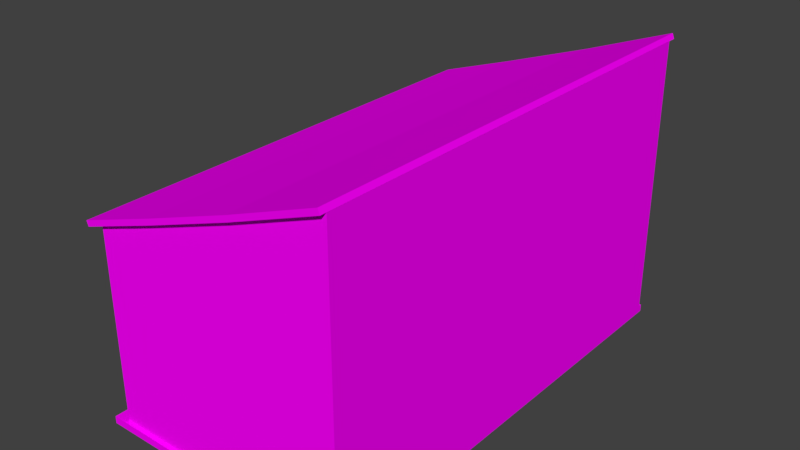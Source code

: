 # Source: 34_anexo.blend  (saved by Blender 2.79.0; exported with 4.5.12 LTS)
import bpy
from mathutils import Matrix  # noqa: F401  (used for matrix-valued properties, if any)

bpy.ops.wm.read_factory_settings(use_empty=True)
scene = bpy.context.scene
scene.name = 'Scene'

# ---- collections
col_collection_1 = bpy.data.collections.new('Collection 1'); scene.collection.children.link(col_collection_1)

# ---- images (referenced by path relative to the original .blend; pixels are not part of the script)
import os
ASSET_DIR = os.environ.get("B2B_ASSET_DIR", "")  # directory of the original .blend (textures are referenced by path, not embedded)
HERE = os.path.dirname(os.path.abspath(__file__))  # packed textures are extracted next to this script under _unpacked/

def load_image(name, relpath, width, height, colorspace="sRGB"):
    """Load a texture the original file referenced (path relative to the .blend, or extracted next to this script)."""
    p = next((c for c in (os.path.join(HERE, relpath), os.path.join(ASSET_DIR, relpath)) if relpath and os.path.exists(c)), "")
    if p:
        img = bpy.data.images.load(p, check_existing=True)
        img.name = name
    else:  # same state as the original file: an image datablock whose file is absent (Cycles renders it pink)
        img = bpy.data.images.new(name, width, height)
        img.source = "FILE"
        img.filepath = "//" + (relpath or name)
    img.colorspace_settings.name = colorspace
    return img
img_atlas_png = load_image('atlas.png', 'atlas.png', 1024, 1024, 'sRGB')
img_lod1 = load_image('LOD1', 'LOD1.png', 1024, 1024, 'sRGB')
img_portas_atlas_c_pia_png_006 = load_image('portas_atlas cópia.png.006', 'portas_atlas cópia.png', 1024, 1024, 'sRGB')
img_telha8_jpg = load_image('Telha8.jpg', 'Telha8.jpg', 1024, 1024, 'sRGB')

# ---- materials (node trees are filled in below, after node groups)
mat_casa = bpy.data.materials.new('casa')
mat_casa.alpha_threshold = 0.0
mat_casa.roughness = 0.5
mat_casa.line_color = (0.0, 0.0, 0.0, 1.0)
mat_material_008 = bpy.data.materials.new('Material.008')
mat_material_008.alpha_threshold = 0.0
mat_material_008.roughness = 0.5
mat_material_008.line_color = (0.0, 0.0, 0.0, 1.0)
mat_material_004 = bpy.data.materials.new('Material.004')
mat_material_004.alpha_threshold = 0.0
mat_material_004.roughness = 0.5

# ---- material node trees
mat_casa.use_nodes = True; mat_casa.node_tree.nodes.clear()
_N = mat_casa.node_tree.nodes; _L = mat_casa.node_tree.links
n0 = _N.new('ShaderNodeOutputMaterial'); n0.name = 'Material Output'; n0.location = (300, 300)
n1 = _N.new('ShaderNodeBsdfDiffuse'); n1.name = 'Diffuse BSDF'; n1.location = (10, 300)
n2 = _N.new('ShaderNodeTexImage'); n2.name = 'Image Texture'; n2.location = (-469, 266)
n2.width = 140
n2.image = img_atlas_png
n3 = _N.new('ShaderNodeTexImage'); n3.name = 'Image Texture.001'; n3.location = (-271, 33)
n3.width = 140
n3.image = img_lod1
_L.new(n1.outputs[0], n0.inputs[0])
_L.new(n2.outputs[0], n1.inputs[0])
n0.is_active_output = True
mat_material_008.use_nodes = True; mat_material_008.node_tree.nodes.clear()
_N = mat_material_008.node_tree.nodes; _L = mat_material_008.node_tree.links
n0 = _N.new('ShaderNodeOutputMaterial'); n0.name = 'Material Output'; n0.location = (300, 300)
n1 = _N.new('ShaderNodeBsdfDiffuse'); n1.name = 'Diffuse BSDF'; n1.location = (10, 300)
n2 = _N.new('ShaderNodeTexImage'); n2.name = 'Image Texture'; n2.location = (-276, 255)
n2.width = 140
n2.image = img_portas_atlas_c_pia_png_006
_L.new(n1.outputs[0], n0.inputs[0])
_L.new(n2.outputs[0], n1.inputs[0])
n0.is_active_output = True
mat_material_004.use_nodes = True; mat_material_004.node_tree.nodes.clear()
_N = mat_material_004.node_tree.nodes; _L = mat_material_004.node_tree.links
n0 = _N.new('ShaderNodeOutputMaterial'); n0.name = 'Material Output'; n0.location = (300, 300)
n1 = _N.new('ShaderNodeBsdfDiffuse'); n1.name = 'Diffuse BSDF'; n1.location = (10, 300)
n2 = _N.new('ShaderNodeTexImage'); n2.name = 'Image Texture'; n2.location = (-413, 332)
n2.width = 140
n2.image = img_telha8_jpg
_L.new(n1.outputs[0], n0.inputs[0])
_L.new(n2.outputs[0], n1.inputs[0])
n0.is_active_output = True

# ---- world
world_world = bpy.data.worlds.new('World'); scene.world = world_world
world_world.color = (0.05088, 0.05088, 0.05088)
world_world.use_sun_shadow = False
world_world.sun_shadow_jitter_overblur = 0.0
world_world.cycles.sampling_method = 'MANUAL'

# ---- meshes
me_35casa_lod0_001 = bpy.data.meshes.new('35casa_LOD0.001')
me_35casa_lod0_001.from_pydata([(-1.613, -2.474, 1.084), (-1.613, -2.474, -1.016), (-1.766, -2.516, -1.095), (-1.766, -2.516, -1.016), (1.075, -2.474, 2.043), (1.075, -2.516, -1.016), (1.075, -2.474, -1.016), (1.075, -2.516, -1.095), (0.02769, -2.516, -1.016), (0.09636, -2.474, -1.016), (0.02769, -2.516, -1.095), (-0.8625, -2.474, 1.332), (-0.994, -2.516, -1.016), (-0.8768, -2.474, -1.016), (-0.994, -2.516, -1.095), (0.1063, -2.474, 1.676), (1.075, -2.474, -1.095), (1.075, 0.0, 2.043), (1.075, 0.0, -1.016), (1.075, 0.0, -1.095), (-1.613, 0.0, 1.084), (-1.766, 0.0, -1.016), (-1.766, 0.0, -1.095), (-1.613, 0.0, -1.016)], [], [(20, 23, 1, 0), (21, 22, 2, 3), (23, 21, 3, 1), (9, 8, 5, 6), (8, 10, 7, 5), (12, 14, 10, 8), (13, 12, 8, 9), (1, 3, 12, 13), (3, 2, 14, 12), (6, 4, 15, 9), (9, 15, 11, 13), (13, 11, 0, 1), (5, 7, 16, 6), (6, 16, 19, 18), (4, 6, 18, 17)])
_uv = me_35casa_lod0_001.uv_layers.new(name='UVMap')
_uv.uv.foreach_set('vector', [0.5092, 0.2717, 0.5092, 0.1387, 0.6659, 0.1387, 0.6659, 0.2717, 0.5156, 0.8356, 0.521, 0.8357, 0.521, 0.9896, 0.5156, 0.9896, 0.5103, 0.833, 0.5156, 0.8356, 0.5156, 0.9896, 0.5103, 0.987, 0.5224, 0.7834, 0.5164, 0.7767, 0.5164, 0.9172, 0.5224, 0.9239, 0.5164, 0.7767, 0.5051, 0.7767, 0.5051, 0.9172, 0.5164, 0.9172, 0.5164, 0.7767, 0.5051, 0.7767, 0.5051, 0.9173, 0.5164, 0.9173, 0.5224, 0.7834, 0.5164, 0.7767, 0.5164, 0.9173, 0.5224, 0.9239, 0.5224, 0.7951, 0.5164, 0.7767, 0.5164, 0.8828, 0.5224, 0.8895, 0.5164, 0.7767, 0.5051, 0.7767, 0.5051, 0.8828, 0.5164, 0.8828, 0.8361, 0.1387, 0.8361, 0.3324, 0.7748, 0.3091, 0.7741, 0.1387, 0.7741, 0.1387, 0.7748, 0.3091, 0.7134, 0.2874, 0.7125, 0.1387, 0.7125, 0.1387, 0.7134, 0.2874, 0.6659, 0.2717, 0.6659, 0.1387, 0.5164, 0.9172, 0.5051, 0.9172, 0.5051, 0.9172, 0.5164, 0.9172, 0.5164, 0.9172, 0.5051, 0.9172, 0.5051, 0.9172, 0.5164, 0.9172, 0.8361, 0.3324, 0.8361, 0.1387, 0.9928, 0.1387, 0.9928, 0.3324])
me_35casa_lod0_001.materials.append(mat_casa)
me_35casa_lod0_001.use_remesh_preserve_volume = False
me_35casa_lod0_001.use_remesh_preserve_attributes = False
me_35casa_lod0_001.use_mirror_vertex_groups = False
me_35casa_lod0_001.update()
me_cube_006 = bpy.data.meshes.new('Cube.006')
me_cube_006.from_pydata([(-0.00861, 0.4, 1.192e-07), (-0.00861, 0.4, 2.117), (0.01423, 0.4, 1.192e-07), (0.01423, 0.4, 2.117), (-0.00861, 0.3554, 1.192e-07), (-0.00861, 0.3554, 2.071), (0.00299, 0.3554, 2.071), (0.00299, 0.3554, 1.192e-07), (-0.008609, -0.4, 2.384e-07), (-0.008609, -0.4, 2.117), (0.01423, -0.4, 2.384e-07), (0.01423, -0.4, 2.117), (-0.008609, -0.3554, 2.384e-07), (-0.008609, -0.3554, 2.071), (0.00299, -0.3554, 2.071), (0.00299, -0.3554, 2.384e-07)], [], [(4, 5, 1, 0), (0, 1, 3, 2), (5, 4, 7, 6), (12, 8, 9, 13), (8, 10, 11, 9), (13, 14, 15, 12), (14, 6, 7, 15), (11, 3, 1, 9), (9, 1, 5, 13), (5, 6, 14, 13)])
_uv = me_cube_006.uv_layers.new(name='UVMap')
_uv.uv.foreach_set('vector', [0.6164, 0.9378, 0.6164, 0.7982, 0.6194, 0.8009, 0.6194, 0.9424, 0.6194, 0.9424, 0.6194, 0.8009, 0.6208, 0.8021, 0.6208, 0.9446, 0.6164, 0.7982, 0.6164, 0.9378, 0.6157, 0.9367, 0.6157, 0.7976, 0.6164, 0.7931, 0.6194, 0.7931, 0.6194, 0.9347, 0.6164, 0.9327, 0.6194, 0.7931, 0.6208, 0.7931, 0.6208, 0.9356, 0.6194, 0.9347, 0.6164, 0.9327, 0.6157, 0.9322, 0.6157, 0.7931, 0.6164, 0.7931, 0.9199, 0.9986, 0.7375, 0.9986, 0.7375, 0.4671, 0.9199, 0.4671, 0.6202, 0.8472, 0.6202, 0.8982, 0.6188, 0.897, 0.6188, 0.8463, 0.6188, 0.8463, 0.6188, 0.897, 0.6158, 0.8943, 0.6158, 0.8443, 0.6176, 0.8978, 0.6184, 0.8978, 0.6184, 0.8499, 0.6176, 0.8499])
me_cube_006.materials.append(mat_material_008)
me_cube_006.use_remesh_preserve_volume = False
me_cube_006.use_remesh_preserve_attributes = False
me_cube_006.use_mirror_vertex_groups = False
me_cube_006.update()
me_cube_009 = bpy.data.meshes.new('Cube.009')
me_cube_009.from_pydata([(-0.01778, 0.37, -0.3799), (-0.01778, 0.37, 0.6777), (0.02065, 0.4, -0.4171), (0.02065, 0.4, 0.7077), (-0.01778, 0.4, -0.3923), (-0.01778, 0.4, 0.7077), (0.00941, 0.37, -0.3799), (0.00941, 0.37, 0.6777), (-0.04703, 0.4, -0.3923), (-0.04703, 0.4, -0.4171), (-0.01778, -0.37, -0.3799), (-0.01778, -0.37, 0.6777), (0.02065, -0.4, -0.4171), (0.02065, -0.4, 0.7077), (-0.01778, -0.4, -0.3923), (-0.01778, -0.4, 0.7077), (0.00941, -0.37, -0.3799), (0.00941, -0.37, 0.6777), (-0.04703, -0.4, -0.3923), (-0.04703, -0.4, -0.4171), (-0.01778, 7.771e-10, 0.7077), (-0.01778, 7.771e-10, 0.6777), (0.00941, -4.113e-10, 0.6777), (0.02065, -9.026e-10, 0.7077), (-0.01778, 7.771e-10, -0.3923), (-0.01778, 7.771e-10, -0.3799), (0.00941, -4.113e-10, -0.3799), (-0.04703, 2.056e-09, -0.3923), (-0.04703, 2.056e-09, -0.4171), (0.02065, -9.026e-10, -0.4171)], [], [(4, 5, 3, 2), (0, 1, 5, 4), (21, 20, 5, 1), (1, 0, 6, 7), (25, 26, 6, 0), (4, 2, 9, 8), (29, 28, 9, 2), (0, 4, 24, 25), (7, 6, 26, 22), (8, 9, 28, 27), (1, 7, 22, 21), (3, 5, 20, 23), (4, 8, 27, 24), (14, 12, 13, 15), (10, 14, 15, 11), (21, 11, 15, 20), (11, 17, 16, 10), (25, 10, 16, 26), (14, 18, 19, 12), (29, 12, 19, 28), (10, 25, 24, 14), (17, 22, 26, 16), (18, 27, 28, 19), (11, 21, 22, 17), (13, 23, 20, 15), (14, 24, 27, 18)])
_uv = me_cube_009.uv_layers.new(name='UVMap')
_uv.uv.foreach_set('vector', [0.5674, 0.0342, 0.5645, 0.2396, 0.5588, 0.2416, 0.5588, 0.02569, 0.5715, 0.03434, 0.5693, 0.2378, 0.5645, 0.2396, 0.5674, 0.0342, 0.5708, 0.2342, 0.5609, 0.2342, 0.5609, 0.1015, 0.5708, 0.1115, 0.5693, 0.2378, 0.5715, 0.03434, 0.5756, 0.0365, 0.5734, 0.2363, 0.5752, 0.1673, 0.5776, 0.1674, 0.5761, 0.2005, 0.5737, 0.2003, 0.5725, 0.203, 0.5625, 0.2082, 0.5688, 0.1981, 0.5705, 0.1979, 0.5614, 0.1673, 0.5684, 0.1672, 0.5688, 0.1981, 0.5625, 0.2082, 0.5737, 0.2003, 0.5725, 0.203, 0.5741, 0.1673, 0.5752, 0.1673, 0.5661, 0.5384, 0.5661, 0.2947, 0.6784, 0.2947, 0.6784, 0.5384, 0.5705, 0.1979, 0.5688, 0.1981, 0.5684, 0.1672, 0.571, 0.1672, 0.5611, 0.1115, 0.5702, 0.1115, 0.5702, 0.2342, 0.5611, 0.2342, 0.5596, 0.1015, 0.5724, 0.1015, 0.5724, 0.2342, 0.5596, 0.2342, 0.5725, 0.203, 0.5705, 0.1979, 0.571, 0.1672, 0.5741, 0.1673, 0.5674, 0.0342, 0.5588, 0.02569, 0.5588, 0.2416, 0.5645, 0.2396, 0.5715, 0.03434, 0.5674, 0.0342, 0.5645, 0.2396, 0.5693, 0.2378, 0.5708, 0.2342, 0.5708, 0.1115, 0.5609, 0.1015, 0.5609, 0.2342, 0.5693, 0.2378, 0.5734, 0.2363, 0.5756, 0.0365, 0.5715, 0.03434, 0.5752, 0.1673, 0.5737, 0.2003, 0.5761, 0.2005, 0.5776, 0.1674, 0.5725, 0.203, 0.5705, 0.1979, 0.5688, 0.1981, 0.5625, 0.2082, 0.5614, 0.1673, 0.5625, 0.2082, 0.5688, 0.1981, 0.5684, 0.1672, 0.5737, 0.2003, 0.5752, 0.1673, 0.5741, 0.1673, 0.5725, 0.203, 0.5661, 0.5384, 0.6784, 0.5384, 0.6784, 0.2947, 0.5661, 0.2947, 0.5705, 0.1979, 0.571, 0.1672, 0.5684, 0.1672, 0.5688, 0.1981, 0.5611, 0.1115, 0.5611, 0.2342, 0.5702, 0.2342, 0.5702, 0.1115, 0.5596, 0.1015, 0.5596, 0.2342, 0.5724, 0.2342, 0.5724, 0.1015, 0.5725, 0.203, 0.5741, 0.1673, 0.571, 0.1672, 0.5705, 0.1979])
me_cube_009.materials.append(mat_material_008)
me_cube_009.use_remesh_preserve_volume = False
me_cube_009.use_remesh_preserve_attributes = False
me_cube_009.use_mirror_vertex_groups = False
me_cube_009.update()
me_cube_008 = bpy.data.meshes.new('Cube.008')
me_cube_008.from_pydata([(-0.01778, 0.37, -0.3799), (-0.01778, 0.37, 0.6777), (0.02065, 0.4, -0.4171), (0.02065, 0.4, 0.7077), (-0.01778, 0.4, -0.3923), (-0.01778, 0.4, 0.7077), (0.00941, 0.37, -0.3799), (0.00941, 0.37, 0.6777), (-0.04703, 0.4, -0.3923), (-0.04703, 0.4, -0.4171), (-0.01778, -0.37, -0.3799), (-0.01778, -0.37, 0.6777), (0.02065, -0.4, -0.4171), (0.02065, -0.4, 0.7077), (-0.01778, -0.4, -0.3923), (-0.01778, -0.4, 0.7077), (0.00941, -0.37, -0.3799), (0.00941, -0.37, 0.6777), (-0.04703, -0.4, -0.3923), (-0.04703, -0.4, -0.4171), (-0.01778, 7.771e-10, 0.7077), (-0.01778, 7.771e-10, 0.6777), (0.00941, -4.113e-10, 0.6777), (0.02065, -9.026e-10, 0.7077), (-0.01778, 7.771e-10, -0.3923), (-0.01778, 7.771e-10, -0.3799), (0.00941, -4.113e-10, -0.3799), (-0.04703, 2.056e-09, -0.3923), (-0.04703, 2.056e-09, -0.4171), (0.02065, -9.026e-10, -0.4171)], [], [(4, 5, 3, 2), (0, 1, 5, 4), (21, 20, 5, 1), (1, 0, 6, 7), (25, 26, 6, 0), (4, 2, 9, 8), (29, 28, 9, 2), (0, 4, 24, 25), (7, 6, 26, 22), (8, 9, 28, 27), (1, 7, 22, 21), (3, 5, 20, 23), (4, 8, 27, 24), (14, 12, 13, 15), (10, 14, 15, 11), (21, 11, 15, 20), (11, 17, 16, 10), (25, 10, 16, 26), (14, 18, 19, 12), (29, 12, 19, 28), (10, 25, 24, 14), (17, 22, 26, 16), (18, 27, 28, 19), (11, 21, 22, 17), (13, 23, 20, 15), (14, 24, 27, 18)])
_uv = me_cube_008.uv_layers.new(name='UVMap')
_uv.uv.foreach_set('vector', [0.5674, 0.0342, 0.5645, 0.2396, 0.5588, 0.2416, 0.5588, 0.02569, 0.5715, 0.03434, 0.5693, 0.2378, 0.5645, 0.2396, 0.5674, 0.0342, 0.5708, 0.2342, 0.5609, 0.2342, 0.5609, 0.1015, 0.5708, 0.1115, 0.5693, 0.2378, 0.5715, 0.03434, 0.5756, 0.0365, 0.5734, 0.2363, 0.5752, 0.1673, 0.5776, 0.1674, 0.5761, 0.2005, 0.5737, 0.2003, 0.5725, 0.203, 0.5625, 0.2082, 0.5688, 0.1981, 0.5705, 0.1979, 0.5614, 0.1673, 0.5684, 0.1672, 0.5688, 0.1981, 0.5625, 0.2082, 0.5737, 0.2003, 0.5725, 0.203, 0.5741, 0.1673, 0.5752, 0.1673, 0.5661, 0.5384, 0.5661, 0.2947, 0.6784, 0.2947, 0.6784, 0.5384, 0.5705, 0.1979, 0.5688, 0.1981, 0.5684, 0.1672, 0.571, 0.1672, 0.5611, 0.1115, 0.5702, 0.1115, 0.5702, 0.2342, 0.5611, 0.2342, 0.5596, 0.1015, 0.5724, 0.1015, 0.5724, 0.2342, 0.5596, 0.2342, 0.5725, 0.203, 0.5705, 0.1979, 0.571, 0.1672, 0.5741, 0.1673, 0.5674, 0.0342, 0.5588, 0.02569, 0.5588, 0.2416, 0.5645, 0.2396, 0.5715, 0.03434, 0.5674, 0.0342, 0.5645, 0.2396, 0.5693, 0.2378, 0.5708, 0.2342, 0.5708, 0.1115, 0.5609, 0.1015, 0.5609, 0.2342, 0.5693, 0.2378, 0.5734, 0.2363, 0.5756, 0.0365, 0.5715, 0.03434, 0.5752, 0.1673, 0.5737, 0.2003, 0.5761, 0.2005, 0.5776, 0.1674, 0.5725, 0.203, 0.5705, 0.1979, 0.5688, 0.1981, 0.5625, 0.2082, 0.5614, 0.1673, 0.5625, 0.2082, 0.5688, 0.1981, 0.5684, 0.1672, 0.5737, 0.2003, 0.5752, 0.1673, 0.5741, 0.1673, 0.5725, 0.203, 0.5661, 0.5384, 0.6784, 0.5384, 0.6784, 0.2947, 0.5661, 0.2947, 0.5705, 0.1979, 0.571, 0.1672, 0.5684, 0.1672, 0.5688, 0.1981, 0.5611, 0.1115, 0.5611, 0.2342, 0.5702, 0.2342, 0.5702, 0.1115, 0.5596, 0.1015, 0.5596, 0.2342, 0.5724, 0.2342, 0.5724, 0.1015, 0.5725, 0.203, 0.5741, 0.1673, 0.571, 0.1672, 0.5705, 0.1979])
me_cube_008.materials.append(mat_material_008)
me_cube_008.use_remesh_preserve_volume = False
me_cube_008.use_remesh_preserve_attributes = False
me_cube_008.use_mirror_vertex_groups = False
me_cube_008.update()
me_plane_001 = bpy.data.meshes.new('Plane.001')
me_plane_001.from_pydata([(1.41, -0.00546, -0.03751), (1.41, 5.108, -0.03751), (0.4417, 5.108, -0.4049), (-0.5271, 5.108, -0.7486), (-1.387, 5.108, -1.041), (-1.387, -0.00546, -1.041), (-0.5271, -0.00546, -0.7486), (0.4417, -0.00546, -0.4049)], [], [(0, 1, 2, 7), (7, 2, 3, 6), (6, 3, 4, 5)])
_uv = me_plane_001.uv_layers.new(name='UVMap')
_uv.uv.foreach_set('vector', [0.6782, 0.4938, 2.446, 0.4938, 2.446, 0.732, 0.6782, 0.732, 0.6782, 0.732, 2.446, 0.732, 2.446, 0.9702, 0.6782, 0.9702, 0.6782, 0.9702, 2.446, 0.9702, 2.446, 1.208, 0.6782, 1.208])
me_plane_001.materials.append(mat_material_004)
me_plane_001.use_remesh_preserve_volume = False
me_plane_001.use_remesh_preserve_attributes = False
me_plane_001.use_mirror_vertex_groups = False
me_plane_001.update()

# ---- objects
ob_anexo = bpy.data.objects.new('Anexo', me_35casa_lod0_001)
ob_cube_001 = bpy.data.objects.new('Cube.001', me_cube_006)
ob_cube_006 = bpy.data.objects.new('Cube.006', me_cube_009)
ob_cube_007 = bpy.data.objects.new('Cube.007', me_cube_008)
ob_plane_002 = bpy.data.objects.new('Plane.002', me_plane_001)

# ---- transforms, parenting, visibility, modifiers, constraints
ob_anexo.location = (0.04232, 0.01409, 1.095)
ob_anexo.show_wire = True
ob_anexo.show_all_edges = True
ob_anexo.lineart.crease_threshold = 0.0
_m = ob_anexo.modifiers.new('Mirror', 'MIRROR')
_m.use_axis = (False, True, False)
_m.use_clip = True
ob_cube_001.location = (-1.585, 1.478, 0.0796)
ob_cube_001.scale = (1.0, 1.0, 0.8558)
ob_cube_001.lineart.crease_threshold = 0.0
ob_cube_006.location = (-1.633, -1.555, 1.184)
ob_cube_006.lineart.crease_threshold = 0.0
ob_cube_007.location = (-1.633, -0.2144, 1.184)
ob_cube_007.lineart.crease_threshold = 0.0
ob_plane_002.location = (-0.2931, -2.521, 3.176)
ob_plane_002.show_wire = True
ob_plane_002.show_all_edges = True
ob_plane_002.lineart.crease_threshold = 0.0
_m = ob_plane_002.modifiers.new('Solidify', 'SOLIDIFY')
_m.thickness = 0.06
_m.offset = 1.0
_m.use_even_offset = True
_m.nonmanifold_thickness_mode = 'FIXED'
_m.nonmanifold_merge_threshold = 0.0003

# ---- collection membership
col_collection_1.objects.link(ob_anexo)
col_collection_1.objects.link(ob_cube_001)
col_collection_1.objects.link(ob_cube_006)
col_collection_1.objects.link(ob_cube_007)
col_collection_1.objects.link(ob_plane_002)

# ---- scene / render settings (as saved in the file)
scene.frame_start = 1; scene.frame_end = 250; scene.frame_set(1)
scene.render.engine = 'CYCLES'
scene.render.resolution_percentage = 50
scene.render.dither_intensity = 0.0
scene.cycles.use_denoising = False
scene.cycles.samples = 128
scene.cycles.sampling_pattern = 'TABULATED_SOBOL'
scene.cycles.use_adaptive_sampling = False
scene.cycles.use_light_tree = False
scene.cycles.caustics_reflective = False
scene.cycles.caustics_refractive = False
scene.cycles.blur_glossy = 0.0
scene.cycles.sample_clamp_indirect = 0.0
scene.view_settings.view_transform = 'Standard'
bpy.context.view_layer.update()

# ---- added for rendering (the .blend has no active camera and no usable light): camera, sun
cam_auto = bpy.data.cameras.new('AutoCamera')
cam_auto.lens = 50.0
cam_auto.sensor_width = 36.0
cam_auto.clip_end = 1000.0
ob_auto_camera = bpy.data.objects.new('AutoCamera', cam_auto)
scene.collection.objects.link(ob_auto_camera)
ob_auto_camera.location = (5.86374, -7.37056, 6.53088)
ob_auto_camera.rotation_euler = (1.09748, -7.21219e-08, 0.694738)
scene.camera = ob_auto_camera
light_auto_sun = bpy.data.lights.new('AutoSun', 'SUN')
light_auto_sun.energy = 3.0
light_auto_sun.angle = 0.0523599
ob_auto_sun = bpy.data.objects.new('AutoSun', light_auto_sun)
scene.collection.objects.link(ob_auto_sun)
ob_auto_sun.rotation_euler = (0.872665, 0.174533, 0.523599)
bpy.context.view_layer.update()
